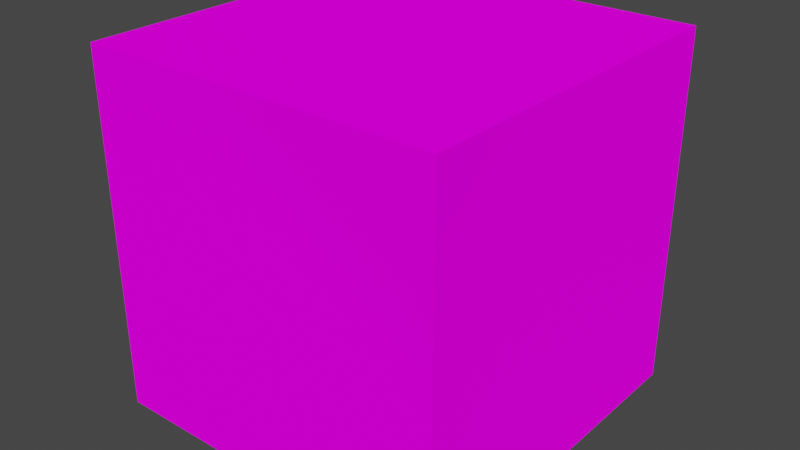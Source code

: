 # Source: shaft.blend  (saved by Blender 2.81.16; exported with 4.5.12 LTS)
import bpy
from mathutils import Matrix  # noqa: F401  (used for matrix-valued properties, if any)

bpy.ops.wm.read_factory_settings(use_empty=True)
scene = bpy.context.scene
scene.name = 'Scene'

# ---- collections
col_collection = bpy.data.collections.new('Collection'); scene.collection.children.link(col_collection)

# ---- images (referenced by path relative to the original .blend; pixels are not part of the script)
import os
ASSET_DIR = os.environ.get("B2B_ASSET_DIR", "")  # directory of the original .blend (textures are referenced by path, not embedded)
HERE = os.path.dirname(os.path.abspath(__file__))  # packed textures are extracted next to this script under _unpacked/

def load_image(name, relpath, width, height, colorspace="sRGB"):
    """Load a texture the original file referenced (path relative to the .blend, or extracted next to this script)."""
    p = next((c for c in (os.path.join(HERE, relpath), os.path.join(ASSET_DIR, relpath)) if relpath and os.path.exists(c)), "")
    if p:
        img = bpy.data.images.load(p, check_existing=True)
        img.name = name
    else:  # same state as the original file: an image datablock whose file is absent (Cycles renders it pink)
        img = bpy.data.images.new(name, width, height)
        img.source = "FILE"
        img.filepath = "//" + (relpath or name)
    img.colorspace_settings.name = colorspace
    return img
img_room_wireframe_png = load_image('room_wireframe.png', 'room_wireframe.png', 1024, 1024, 'sRGB')

# ---- materials (node trees are filled in below, after node groups)
mat_material = bpy.data.materials.new('Material')
mat_material.alpha_threshold = 0.0
mat_material.use_transparent_shadow = False
mat_material.line_color = (0.0, 0.0, 0.0, 1.0)

# ---- material node trees
mat_material.use_nodes = True; mat_material.node_tree.nodes.clear()
_N = mat_material.node_tree.nodes; _L = mat_material.node_tree.links
n0 = _N.new('ShaderNodeOutputMaterial'); n0.name = 'Material Output'; n0.location = (300, 300)
n1 = _N.new('ShaderNodeBsdfDiffuse'); n1.name = 'Diffuse BSDF'; n1.location = (10, 300)
n1.inputs[1].default_value = 0.4
n2 = _N.new('ShaderNodeTexImage'); n2.name = 'Image Texture'; n2.location = (-280, 280)
n2.image = img_room_wireframe_png
n2.interpolation = 'Closest'
_L.new(n1.outputs[0], n0.inputs[0])
_L.new(n2.outputs[0], n1.inputs[0])
n0.is_active_output = True

# ---- world
world_world = bpy.data.worlds.new('World'); scene.world = world_world
world_world.use_nodes = True; world_world.node_tree.nodes.clear()
_N = world_world.node_tree.nodes; _L = world_world.node_tree.links
n0 = _N.new('ShaderNodeOutputWorld'); n0.name = 'World Output'; n0.location = (300, 300)
n1 = _N.new('ShaderNodeBackground'); n1.name = 'Background'; n1.location = (10, 300)
n1.inputs[0].default_value = (0.05088, 0.05088, 0.05088, 1.0)
_L.new(n1.outputs[0], n0.inputs[0])
n0.is_active_output = True
world_world.color = (0.05088, 0.05088, 0.05088)
world_world.use_sun_shadow = False
world_world.sun_shadow_jitter_overblur = 0.0

# ---- meshes
me_cube = bpy.data.meshes.new('Cube')
me_cube.from_pydata([(1.0, 1.0, 1.0), (1.0, 1.0, -1.0), (1.0, -1.0, 1.0), (1.0, -1.0, -1.0), (-1.0, 1.0, 1.0), (-1.0, 1.0, -1.0), (-1.0, -1.0, 1.0), (-1.0, -1.0, -1.0)], [], [(0, 4, 6, 2), (3, 2, 6, 7), (7, 6, 4, 5), (5, 1, 3, 7), (1, 0, 2, 3), (5, 4, 0, 1)])
_uv = me_cube.uv_layers.new(name='UVMap')
_uv.uv.foreach_set('vector', [0.6019, 1.0, 0.3519, 1.0, 0.3519, 0.7655, 0.6019, 0.7655, 0.6019, -0.0001047, 0.6019, 0.2227, 0.3519, 0.2227, 0.3519, -0.0001047, 1.0, -0.0001045, 1.0, 1.0, 8.464e-06, 1.0, 8.464e-06, -0.0001045, 0.3519, 0.7675, 0.6019, 0.7675, 0.6019, 1.0, 0.3519, 1.0, 8.464e-06, 1.0, 8.464e-06, -0.0001045, 1.0, -0.0001045, 1.0, 1.0, 0.3519, 0.2227, 0.3519, -0.0001047, 0.6019, -0.0001047, 0.6019, 0.2227])
me_cube.materials.append(mat_material)
me_cube.use_remesh_preserve_volume = False
me_cube.use_remesh_preserve_attributes = False
me_cube.use_mirror_vertex_groups = False
me_cube.update()

# ---- objects
ob_cube = bpy.data.objects.new('Cube', me_cube)

# ---- transforms, parenting, visibility, modifiers, constraints
ob_cube.location = (0.0, 0.0, 0.0)
ob_cube.lock_rotations_4d = False
ob_cube.empty_display_type = 'ARROWS'
ob_cube.lineart.crease_threshold = 0.0

# ---- collection membership
col_collection.objects.link(ob_cube)

# ---- scene / render settings (as saved in the file)
scene.frame_start = 1; scene.frame_end = 250; scene.frame_set(1)
scene.render.engine = 'BLENDER_EEVEE_NEXT'
scene.cycles.use_denoising = False
scene.cycles.samples = 128
scene.cycles.sampling_pattern = 'TABULATED_SOBOL'
scene.cycles.use_adaptive_sampling = False
scene.cycles.use_light_tree = False
scene.view_settings.view_transform = 'Filmic'
bpy.context.view_layer.update()

# ---- added for rendering (the .blend has no active camera and no usable light): camera, sun
cam_auto = bpy.data.cameras.new('AutoCamera')
cam_auto.lens = 50.0
cam_auto.sensor_width = 36.0
cam_auto.clip_end = 1000.0
ob_auto_camera = bpy.data.objects.new('AutoCamera', cam_auto)
scene.collection.objects.link(ob_auto_camera)
ob_auto_camera.location = (3.20507, -3.84609, 2.56406)
ob_auto_camera.rotation_euler = (1.09748, -7.21219e-08, 0.694738)
scene.camera = ob_auto_camera
light_auto_sun = bpy.data.lights.new('AutoSun', 'SUN')
light_auto_sun.energy = 3.0
light_auto_sun.angle = 0.0523599
ob_auto_sun = bpy.data.objects.new('AutoSun', light_auto_sun)
scene.collection.objects.link(ob_auto_sun)
ob_auto_sun.rotation_euler = (0.872665, 0.174533, 0.523599)
bpy.context.view_layer.update()

